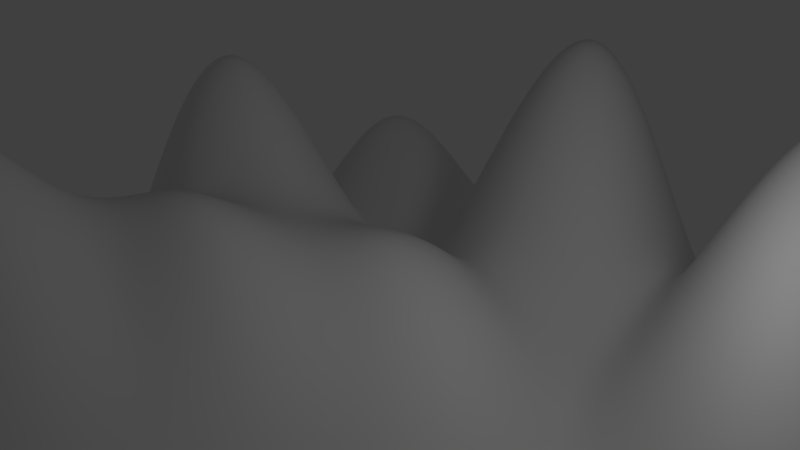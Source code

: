 # Source: bc04.03.blend  (saved by Blender 2.63.0; exported with 4.5.12 LTS)
import bpy
from mathutils import Matrix  # noqa: F401  (used for matrix-valued properties, if any)

bpy.ops.wm.read_factory_settings(use_empty=True)
scene = bpy.context.scene
scene.name = 'Scene'

# ---- collections
col_collection_1 = bpy.data.collections.new('Collection 1'); scene.collection.children.link(col_collection_1)

# ---- world
world_world = bpy.data.worlds.new('World'); scene.world = world_world
world_world.color = (0.05088, 0.05088, 0.05088)
world_world.use_sun_shadow = False
world_world.sun_shadow_jitter_overblur = 0.0
world_world.cycles.sampling_method = 'MANUAL'
world_world.cycles.sample_map_resolution = 256

# ---- cameras
cam_camera = bpy.data.cameras.new('Camera')
cam_camera.clip_end = 100.0
cam_camera.lens = 35.0
cam_camera.sensor_width = 32.0
cam_camera.sensor_height = 18.0
cam_camera.ortho_scale = 7.314
cam_camera.dof.focus_distance = 0.0
cam_camera.dof.aperture_fstop = 128.0

# ---- lights
light_lamp = bpy.data.lights.new('Lamp', 'POINT')
light_lamp.transmission_factor = 0.0
light_lamp.cutoff_distance = 30.0
light_lamp.energy = 100.0
light_lamp.shadow_buffer_clip_start = 1.001
light_lamp.shadow_soft_size = 1.0
light_lamp.shadow_maximum_resolution = 0.006
light_lamp.use_absolute_resolution = True
light_lamp.cycles.use_multiple_importance_sampling = False

# ---- meshes
me_plane = bpy.data.meshes.new('Plane')
me_plane.from_pydata([(1.0, -1.0, 0.0), (-1.0, -1.0, 0.0), (1.0, 1.0, 0.0), (-1.0, 1.0, 0.0), (0.0, -1.0, 0.0), (0.0, 1.0, 0.0), (-1.0, 0.0, 0.0), (1.0, 0.0, 0.0), (0.0, 0.0, 0.2285), (-0.5, -1.0, 0.0), (-0.5, 1.0, 0.0), (-1.0, -0.5, 0.0), (1.0, 0.5, 0.0), (0.5, -1.0, 0.0), (0.5, 1.0, 0.0), (-1.0, 0.5, 0.0), (1.0, -0.5, 0.0), (0.0, -0.5, 0.0), (0.0, 0.5, 0.4023), (0.5, 0.0, 0.0), (-0.5, 0.0, 0.5184), (-0.5, -0.5, 0.3724), (0.5, -0.5, 0.0), (0.5, 0.5, 0.5342), (-0.5, 0.5, 0.1745), (-0.75, -1.0, 0.0), (-0.75, 1.0, 0.0), (-1.0, -0.75, 0.0), (1.0, 0.75, 0.0), (0.75, -1.0, 0.0), (0.75, 1.0, 0.0), (-1.0, 0.75, 0.0), (1.0, -0.75, 0.0), (0.0, -0.75, 0.0), (0.0, 0.75, 0.3378), (0.75, 0.0, 0.0), (-0.25, 0.0, 0.4409), (-0.25, -1.0, 0.0), (-0.25, 1.0, 0.0), (-1.0, -0.25, 0.0), (1.0, 0.25, 0.0), (0.25, -1.0, 0.0), (0.25, 1.0, 0.0), (-1.0, 0.25, 0.0), (1.0, -0.25, 0.0), (0.0, -0.25, 0.02298), (0.0, 0.25, 0.2705), (0.25, 0.0, 0.0), (-0.75, 0.0, 0.07012), (-0.5, -0.75, 0.0), (-0.5, -0.25, 0.3724), (-0.25, -0.5, 0.3724), (-0.75, -0.5, 0.0), (0.5, -0.75, 0.0), (0.5, -0.25, 0.0), (0.75, -0.5, 0.0), (0.25, -0.5, 0.0), (0.5, 0.25, 0.07226), (0.5, 0.75, 0.07226), (0.75, 0.5, 0.0), (0.25, 0.5, 0.5342), (-0.5, 0.25, 0.5184), (-0.5, 0.75, 0.1745), (-0.25, 0.5, 0.4023), (-0.75, 0.5, 0.1745), (-0.75, -0.75, 0.0), (0.25, -0.75, 0.0), (0.25, 0.25, 0.07226), (-0.75, 0.25, 0.07012), (-0.25, -0.75, 0.0), (-0.25, -0.25, 0.4009), (-0.75, -0.25, 0.0), (0.75, -0.75, 0.0), (0.75, -0.25, 0.0), (0.25, -0.25, 0.0), (0.75, 0.25, 0.0), (0.75, 0.75, 0.0), (0.25, 0.75, 0.07226), (-0.25, 0.25, 0.2866), (-0.25, 0.75, 0.3378), (-0.75, 0.75, 0.1745), (-0.875, -1.0, 0.0), (-0.875, 1.0, 0.0), (-1.0, -0.875, 0.0), (1.0, 0.875, 0.0), (0.875, -1.0, 0.0), (0.875, 1.0, 0.0), (-1.0, 0.875, 0.0), (1.0, -0.875, 0.0), (0.0, -0.875, 0.0), (0.0, 0.875, 0.06511), (0.875, 0.0, 0.0), (-0.125, 0.0, 0.37), (-0.125, -1.0, 0.0), (-0.125, 1.0, 0.0), (-1.0, -0.125, 0.0), (1.0, 0.125, 0.0), (0.125, -1.0, 0.0), (0.125, 1.0, 0.0), (-1.0, 0.125, 0.0), (1.0, -0.125, 0.0), (0.0, -0.125, 0.1125), (0.0, 0.125, 0.3133), (0.125, 0.0, 0.03883), (-0.875, 0.0, 0.0), (-0.5, -0.875, 0.0), (-0.5, -0.125, 0.2378), (-0.125, -0.5, 0.07335), (-0.625, -0.5, 0.07335), (0.5, -0.875, 0.0), (0.5, -0.125, 0.0), (0.875, -0.5, 0.0), (0.375, -0.5, 0.0), (0.5, 0.125, 0.0), (0.5, 0.875, 0.0), (0.875, 0.5, 0.0), (0.375, 0.5, 0.7613), (-0.5, 0.125, 0.7388), (-0.5, 0.875, 0.01432), (-0.125, 0.5, 0.5418), (-0.625, 0.5, 0.2799), (-0.625, -1.0, 0.0), (-0.625, 1.0, 0.0), (-1.0, -0.625, 0.0), (1.0, 0.625, 0.0), (0.625, -1.0, 0.0), (0.625, 1.0, 0.0), (-1.0, 0.625, 0.0), (1.0, -0.625, 0.0), (0.0, -0.625, 0.0), (0.0, 0.625, 0.5153), (0.625, 0.0, 0.0), (-0.375, 0.0, 0.3733), (-0.375, -1.0, 0.0), (-0.375, 1.0, 0.0), (-1.0, -0.375, 0.0), (1.0, 0.375, 0.0), (0.375, -1.0, 0.0), (0.375, 1.0, 0.0), (-1.0, 0.375, 0.0), (1.0, -0.375, 0.0), (0.0, -0.375, 0.0), (0.0, 0.375, 0.1718), (0.375, 0.0, 0.0), (-0.625, 0.0, 0.356), (-0.5, -0.625, 0.07335), (-0.5, -0.375, 0.5422), (-0.375, -0.5, 0.5422), (-0.875, -0.5, 0.0), (0.5, -0.625, 0.0), (0.5, -0.375, 0.0), (0.625, -0.5, 0.0), (0.125, -0.5, 0.0), (0.5, 0.375, 0.3669), (0.5, 0.625, 0.3669), (0.625, 0.5, 0.1418), (0.125, 0.5, 0.1908), (-0.5, 0.375, 0.1509), (-0.5, 0.625, 0.2799), (-0.375, 0.5, 0.09708), (-0.875, 0.5, 0.01432), (-0.75, -0.875, 0.0), (-0.75, -0.625, 0.0), (-0.625, -0.75, 0.0), (-0.875, -0.75, 0.0), (0.25, -0.875, 0.0), (0.25, -0.625, 0.0), (0.375, -0.75, 0.0), (0.125, -0.75, 0.0), (0.25, 0.125, 0.0), (0.25, 0.375, 0.3669), (0.375, 0.25, 0.1418), (0.125, 0.25, 0.05504), (-0.75, 0.125, 0.1376), (-0.75, 0.375, 0.01432), (-0.625, 0.25, 0.356), (-0.875, 0.25, 0.0), (-0.25, -0.875, 0.0), (-0.25, -0.625, 0.07335), (-0.125, -0.75, 0.0), (-0.375, -0.75, 0.0), (-0.25, -0.375, 0.5422), (-0.25, -0.125, 0.5795), (-0.125, -0.25, 0.2948), (-0.375, -0.25, 0.5422), (-0.75, -0.375, 0.0), (-0.75, -0.125, 0.0), (-0.625, -0.25, 0.07335), (-0.875, -0.25, 0.0), (0.75, -0.875, 0.0), (0.75, -0.625, 0.0), (0.875, -0.75, 0.0), (0.625, -0.75, 0.0), (0.75, -0.375, 0.0), (0.75, -0.125, 0.0), (0.875, -0.25, 0.0), (0.625, -0.25, 0.0), (0.25, -0.375, 0.0), (0.25, -0.125, 0.0), (0.375, -0.25, 0.0), (0.125, -0.25, 0.0), (0.75, 0.125, 0.0), (0.75, 0.375, 0.0), (0.875, 0.25, 0.0), (0.625, 0.25, 0.0), (0.75, 0.625, 0.0), (0.75, 0.875, 0.0), (0.875, 0.75, 0.0), (0.625, 0.75, 0.0), (0.25, 0.625, 0.3669), (0.25, 0.875, 0.0), (0.375, 0.75, 0.1418), (0.125, 0.75, 0.06511), (-0.25, 0.125, 0.361), (-0.25, 0.375, 0.1718), (-0.125, 0.25, 0.3676), (-0.375, 0.25, 0.3689), (-0.25, 0.625, 0.5153), (-0.25, 0.875, 0.06511), (-0.125, 0.75, 0.493), (-0.375, 0.75, 0.08157), (-0.75, 0.625, 0.2799), (-0.75, 0.875, 0.01432), (-0.625, 0.75, 0.2799), (-0.875, 0.75, 0.01432), (-0.875, -0.875, 0.0), (0.125, -0.875, 0.0), (0.125, 0.125, 0.07709), (-0.875, 0.125, 0.0), (-0.375, -0.875, 0.0), (-0.375, -0.375, 0.7728), (-0.875, -0.375, 0.0), (0.625, -0.875, 0.0), (0.625, -0.375, 0.0), (0.125, -0.375, 0.0), (0.625, 0.125, 0.0), (0.625, 0.625, 0.07226), (0.125, 0.625, 0.154), (-0.375, 0.125, 0.5184), (-0.375, 0.625, 0.1782), (-0.875, 0.625, 0.04617), (-0.625, -0.875, 0.0), (-0.625, -0.625, 0.0), (-0.875, -0.625, 0.0), (0.375, -0.875, 0.0), (0.375, -0.625, 0.0), (0.125, -0.625, 0.0), (0.375, 0.125, 0.0), (0.375, 0.375, 0.5342), (0.125, 0.375, 0.09842), (-0.625, 0.125, 0.5184), (-0.625, 0.375, 0.109), (-0.875, 0.375, 0.0), (-0.125, -0.875, 0.0), (-0.125, -0.625, 0.0), (-0.375, -0.625, 0.144), (-0.125, -0.375, 0.1858), (-0.125, -0.125, 0.4022), (-0.375, -0.125, 0.4723), (-0.625, -0.375, 0.144), (-0.625, -0.125, 0.07012), (-0.875, -0.125, 0.0), (0.875, -0.875, 0.0), (0.875, -0.625, 0.0), (0.625, -0.625, 0.0), (0.875, -0.375, 0.0), (0.875, -0.125, 0.0), (0.625, -0.125, 0.0), (0.375, -0.375, 0.0), (0.375, -0.125, 0.0), (0.125, -0.125, 0.0), (0.875, 0.125, 0.0), (0.875, 0.375, 0.0), (0.625, 0.375, 0.07226), (0.875, 0.625, 0.0), (0.875, 0.875, 0.0), (0.625, 0.875, 0.0), (0.375, 0.625, 0.5342), (0.375, 0.875, 0.0), (0.125, 0.875, 0.0), (-0.125, 0.125, 0.4566), (-0.125, 0.375, 0.2313), (-0.375, 0.375, 0.09637), (-0.125, 0.625, 0.7458), (-0.125, 0.875, 0.1293), (-0.375, 0.875, 0.0), (-0.625, 0.625, 0.4303), (-0.625, 0.875, 0.04617), (-0.875, 0.875, 0.0)], [], [(225, 83, 1, 81), (226, 89, 4, 97), (227, 102, 8, 103), (228, 99, 6, 104), (229, 105, 9, 133), (230, 146, 21, 147), (231, 135, 11, 148), (232, 109, 13, 125), (233, 150, 22, 151), (234, 141, 17, 152), (235, 113, 19, 131), (236, 154, 23, 155), (237, 130, 18, 156), (238, 117, 20, 132), (239, 158, 24, 159), (240, 127, 15, 160), (241, 161, 25, 121), (242, 162, 65, 163), (243, 123, 27, 164), (244, 165, 41, 137), (245, 166, 66, 167), (246, 129, 33, 168), (247, 169, 47, 143), (248, 170, 67, 171), (249, 142, 46, 172), (250, 173, 48, 144), (251, 174, 68, 175), (252, 139, 43, 176), (253, 177, 37, 93), (254, 178, 69, 179), (255, 145, 49, 180), (256, 181, 51, 107), (257, 182, 70, 183), (258, 106, 50, 184), (259, 185, 52, 108), (260, 186, 71, 187), (261, 95, 39, 188), (262, 189, 29, 85), (263, 190, 72, 191), (264, 149, 53, 192), (265, 193, 55, 111), (266, 194, 73, 195), (267, 110, 54, 196), (268, 197, 56, 112), (269, 198, 74, 199), (270, 101, 45, 200), (271, 201, 35, 91), (272, 202, 75, 203), (273, 153, 57, 204), (274, 205, 59, 115), (275, 206, 76, 207), (276, 114, 58, 208), (277, 209, 60, 116), (278, 210, 77, 211), (279, 90, 34, 212), (280, 213, 36, 92), (281, 214, 78, 215), (282, 157, 61, 216), (283, 217, 63, 119), (284, 218, 79, 219), (285, 118, 62, 220), (286, 221, 64, 120), (287, 222, 80, 223), (288, 87, 31, 224), (161, 225, 81, 25), (65, 164, 225, 161), (164, 27, 83, 225), (165, 226, 97, 41), (66, 168, 226, 165), (168, 33, 89, 226), (169, 227, 103, 47), (67, 172, 227, 169), (172, 46, 102, 227), (173, 228, 104, 48), (68, 176, 228, 173), (176, 43, 99, 228), (177, 229, 133, 37), (69, 180, 229, 177), (180, 49, 105, 229), (181, 230, 147, 51), (70, 184, 230, 181), (184, 50, 146, 230), (185, 231, 148, 52), (71, 188, 231, 185), (188, 39, 135, 231), (189, 232, 125, 29), (72, 192, 232, 189), (192, 53, 109, 232), (193, 233, 151, 55), (73, 196, 233, 193), (196, 54, 150, 233), (197, 234, 152, 56), (74, 200, 234, 197), (200, 45, 141, 234), (201, 235, 131, 35), (75, 204, 235, 201), (204, 57, 113, 235), (205, 236, 155, 59), (76, 208, 236, 205), (208, 58, 154, 236), (209, 237, 156, 60), (77, 212, 237, 209), (212, 34, 130, 237), (213, 238, 132, 36), (78, 216, 238, 213), (216, 61, 117, 238), (217, 239, 159, 63), (79, 220, 239, 217), (220, 62, 158, 239), (221, 240, 160, 64), (80, 224, 240, 221), (224, 31, 127, 240), (105, 241, 121, 9), (49, 163, 241, 105), (163, 65, 161, 241), (145, 242, 163, 49), (21, 108, 242, 145), (108, 52, 162, 242), (162, 243, 164, 65), (52, 148, 243, 162), (148, 11, 123, 243), (109, 244, 137, 13), (53, 167, 244, 109), (167, 66, 165, 244), (149, 245, 167, 53), (22, 112, 245, 149), (112, 56, 166, 245), (166, 246, 168, 66), (56, 152, 246, 166), (152, 17, 129, 246), (113, 247, 143, 19), (57, 171, 247, 113), (171, 67, 169, 247), (153, 248, 171, 57), (23, 116, 248, 153), (116, 60, 170, 248), (170, 249, 172, 67), (60, 156, 249, 170), (156, 18, 142, 249), (117, 250, 144, 20), (61, 175, 250, 117), (175, 68, 173, 250), (157, 251, 175, 61), (24, 120, 251, 157), (120, 64, 174, 251), (174, 252, 176, 68), (64, 160, 252, 174), (160, 15, 139, 252), (89, 253, 93, 4), (33, 179, 253, 89), (179, 69, 177, 253), (129, 254, 179, 33), (17, 107, 254, 129), (107, 51, 178, 254), (178, 255, 180, 69), (51, 147, 255, 178), (147, 21, 145, 255), (141, 256, 107, 17), (45, 183, 256, 141), (183, 70, 181, 256), (101, 257, 183, 45), (8, 92, 257, 101), (92, 36, 182, 257), (182, 258, 184, 70), (36, 132, 258, 182), (132, 20, 106, 258), (146, 259, 108, 21), (50, 187, 259, 146), (187, 71, 185, 259), (106, 260, 187, 50), (20, 144, 260, 106), (144, 48, 186, 260), (186, 261, 188, 71), (48, 104, 261, 186), (104, 6, 95, 261), (88, 262, 85, 0), (32, 191, 262, 88), (191, 72, 189, 262), (128, 263, 191, 32), (16, 111, 263, 128), (111, 55, 190, 263), (190, 264, 192, 72), (55, 151, 264, 190), (151, 22, 149, 264), (140, 265, 111, 16), (44, 195, 265, 140), (195, 73, 193, 265), (100, 266, 195, 44), (7, 91, 266, 100), (91, 35, 194, 266), (194, 267, 196, 73), (35, 131, 267, 194), (131, 19, 110, 267), (150, 268, 112, 22), (54, 199, 268, 150), (199, 74, 197, 268), (110, 269, 199, 54), (19, 143, 269, 110), (143, 47, 198, 269), (198, 270, 200, 74), (47, 103, 270, 198), (103, 8, 101, 270), (96, 271, 91, 7), (40, 203, 271, 96), (203, 75, 201, 271), (136, 272, 203, 40), (12, 115, 272, 136), (115, 59, 202, 272), (202, 273, 204, 75), (59, 155, 273, 202), (155, 23, 153, 273), (124, 274, 115, 12), (28, 207, 274, 124), (207, 76, 205, 274), (84, 275, 207, 28), (2, 86, 275, 84), (86, 30, 206, 275), (206, 276, 208, 76), (30, 126, 276, 206), (126, 14, 114, 276), (154, 277, 116, 23), (58, 211, 277, 154), (211, 77, 209, 277), (114, 278, 211, 58), (14, 138, 278, 114), (138, 42, 210, 278), (210, 279, 212, 77), (42, 98, 279, 210), (98, 5, 90, 279), (102, 280, 92, 8), (46, 215, 280, 102), (215, 78, 213, 280), (142, 281, 215, 46), (18, 119, 281, 142), (119, 63, 214, 281), (214, 282, 216, 78), (63, 159, 282, 214), (159, 24, 157, 282), (130, 283, 119, 18), (34, 219, 283, 130), (219, 79, 217, 283), (90, 284, 219, 34), (5, 94, 284, 90), (94, 38, 218, 284), (218, 285, 220, 79), (38, 134, 285, 218), (134, 10, 118, 285), (158, 286, 120, 24), (62, 223, 286, 158), (223, 80, 221, 286), (118, 287, 223, 62), (10, 122, 287, 118), (122, 26, 222, 287), (222, 288, 224, 80), (26, 82, 288, 222), (82, 3, 87, 288)])
me_plane.use_remesh_preserve_volume = False
me_plane.use_remesh_preserve_attributes = False
me_plane.use_mirror_vertex_groups = False
me_plane.update()

# ---- objects
ob_plane = bpy.data.objects.new('Plane', me_plane)
ob_lamp = bpy.data.objects.new('Lamp', light_lamp)
ob_camera = bpy.data.objects.new('Camera', cam_camera)

# ---- transforms, parenting, visibility, modifiers, constraints
ob_plane.location = (0.0, 0.0, 0.0)
ob_plane.scale = (10.0, 10.0, 10.0)
ob_plane.lineart.crease_threshold = 0.0
_m = ob_plane.modifiers.new('Subsurf', 'SUBSURF')
_m.uv_smooth = 'PRESERVE_CORNERS'
_m.render_levels = 6
_m.show_only_control_edges = False
ob_lamp.location = (4.076, 1.005, 5.904)
ob_lamp.rotation_euler = (0.6503, 0.05522, 1.866)
ob_lamp.lock_rotations_4d = False
ob_lamp.empty_display_type = 'ARROWS'
ob_lamp.color = (0.0, 0.0, 0.0, 0.0)
ob_lamp.lineart.crease_threshold = 0.0
ob_camera.location = (7.481, -6.508, 9.96)
ob_camera.rotation_euler = (1.109, 0.01082, 0.8149)
ob_camera.lock_rotations_4d = False
ob_camera.empty_display_type = 'ARROWS'
ob_camera.color = (0.0, 0.0, 0.0, 0.0)
ob_camera.display_type = 'WIRE'
ob_camera.lineart.crease_threshold = 0.0

# ---- collection membership
col_collection_1.objects.link(ob_plane)
col_collection_1.objects.link(ob_lamp)
col_collection_1.objects.link(ob_camera)

# ---- scene / render settings (as saved in the file)
scene.camera = ob_camera
scene.frame_start = 1; scene.frame_end = 250; scene.frame_set(1)
scene.render.engine = 'BLENDER_EEVEE_NEXT'
scene.render.image_settings.color_mode = 'RGB'
scene.render.image_settings.compression = 90
scene.render.resolution_percentage = 50
scene.render.dither_intensity = 0.0
scene.render.bake_margin = 2
scene.render.bake_bias = 0.0
scene.cycles.use_denoising = False
scene.cycles.samples = 10
scene.cycles.sampling_pattern = 'TABULATED_SOBOL'
scene.cycles.light_sampling_threshold = 0.0
scene.cycles.use_adaptive_sampling = False
scene.cycles.use_light_tree = False
scene.cycles.blur_glossy = 0.0
scene.cycles.volume_bounces = 1
scene.cycles.pixel_filter_type = 'GAUSSIAN'
scene.cycles.sample_clamp_indirect = 0.0
scene.view_settings.view_transform = 'Standard'
bpy.context.view_layer.update()
